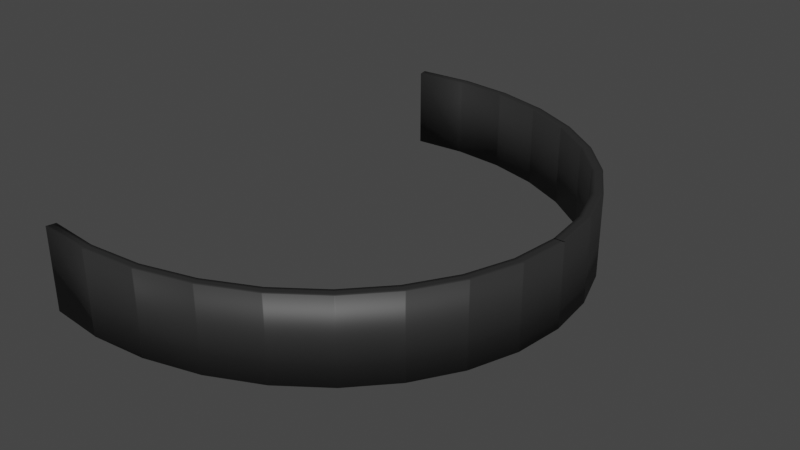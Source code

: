# Source: hangingHalfLight.blend  (saved by Blender 2.83.19; exported with 4.5.12 LTS)
import bpy
from mathutils import Matrix  # noqa: F401  (used for matrix-valued properties, if any)

bpy.ops.wm.read_factory_settings(use_empty=True)
scene = bpy.context.scene
scene.name = 'Scene'

# ---- collections
col_collection = bpy.data.collections.new('Collection'); scene.collection.children.link(col_collection)

# ---- materials (node trees are filled in below, after node groups)
mat_body = bpy.data.materials.new('body')
mat_body.use_transparent_shadow = False
mat_light = bpy.data.materials.new('light')
mat_light.use_transparent_shadow = False

# ---- material node trees
mat_body.use_nodes = True; mat_body.node_tree.nodes.clear()
_N = mat_body.node_tree.nodes; _L = mat_body.node_tree.links
n0 = _N.new('ShaderNodeBsdfPrincipled'); n0.name = 'Principled BSDF'; n0.location = (10, 300)
n0.distribution = 'GGX'
n0.subsurface_method = 'BURLEY'
n0.inputs[0].default_value = (0.02365, 0.02365, 0.02365, 1.0)
n0.inputs[3].default_value = 1.45
n0.inputs[27].default_value = (0.0, 0.0, 0.0, 1.0)
n0.inputs[28].default_value = 1.0
n1 = _N.new('ShaderNodeOutputMaterial'); n1.name = 'Material Output'; n1.location = (300, 300)
_L.new(n0.outputs[0], n1.inputs[0])
n1.is_active_output = True
mat_light.use_nodes = True; mat_light.node_tree.nodes.clear()
_N = mat_light.node_tree.nodes; _L = mat_light.node_tree.links
n0 = _N.new('ShaderNodeBsdfPrincipled'); n0.name = 'Principled BSDF'; n0.location = (10, 300)
n0.distribution = 'GGX'
n0.subsurface_method = 'BURLEY'
n0.inputs[3].default_value = 1.45
n0.inputs[27].default_value = (0.0, 0.0, 0.0, 1.0)
n0.inputs[28].default_value = 1.0
n1 = _N.new('ShaderNodeOutputMaterial'); n1.name = 'Material Output'; n1.location = (300, 300)
_L.new(n0.outputs[0], n1.inputs[0])
n1.is_active_output = True

# ---- world
world_world = bpy.data.worlds.new('World'); scene.world = world_world
world_world.use_nodes = True; world_world.node_tree.nodes.clear()
_N = world_world.node_tree.nodes; _L = world_world.node_tree.links
n0 = _N.new('ShaderNodeOutputWorld'); n0.name = 'World Output'; n0.location = (300, 300)
n1 = _N.new('ShaderNodeBackground'); n1.name = 'Background'; n1.location = (10, 300)
n1.inputs[0].default_value = (0.05088, 0.05088, 0.05088, 1.0)
_L.new(n1.outputs[0], n0.inputs[0])
n0.is_active_output = True
world_world.color = (0.05088, 0.05088, 0.05088)
world_world.use_sun_shadow = False
world_world.sun_shadow_jitter_overblur = 0.0

# ---- meshes
me_circle = bpy.data.meshes.new('Circle')
me_circle.from_pydata([(0.5273, 0.2104, -0.1252), (0.458, 0.4128, -0.1252), (0.4169, 0.3977, -0.1252), (0.3453, 0.5993, -0.1252), (0.3084, 0.5774, -0.1252), (-0.6681, 1.039, -0.1252), (-0.6681, 1.079, -0.1252), (-0.9059, 1.058, -0.1252), (-0.8972, 1.019, -0.1252), (0.1938, 0.7627, -0.1252), (0.1623, 0.7349, -0.1252), (0.009062, 0.8969, -0.1252), (-0.01563, 0.8642, -0.1252), (-0.2017, 0.9965, -0.1252), (-0.2187, 0.9602, -0.1252), (-0.4303, 1.058, -0.1252), (-0.439, 1.019, -0.1252), (0.4837, 0.2028, 0.2222), (0.5273, 0.2104, 0.2222), (0.4169, 0.3977, 0.2222), (0.458, 0.4128, 0.2222), (0.3084, 0.5774, 0.2222), (0.3453, 0.5993, 0.2222), (-0.8972, 1.019, 0.2222), (-0.9059, 1.058, 0.2222), (-0.6681, 1.079, 0.2222), (-0.6681, 1.039, 0.2222), (0.1623, 0.7349, 0.2222), (0.1938, 0.7627, 0.2222), (-0.01563, 0.8642, 0.2222), (0.009063, 0.8969, 0.2222), (-0.2187, 0.9602, 0.2222), (-0.2017, 0.9965, 0.2222), (-0.439, 1.019, 0.2222), (-0.4303, 1.058, 0.2222), (0.4837, 0.2028, -0.1252), (-0.9001, 1.032, -0.1252), (-0.903, 1.045, -0.1252), (-0.6681, 1.052, -0.1252), (-0.6681, 1.066, -0.1252), (-0.4361, 1.032, -0.1252), (-0.4332, 1.045, -0.1252), (-0.213, 0.9723, -0.1252), (-0.2073, 0.9844, -0.1252), (-0.007397, 0.8751, -0.1252), (0.0008329, 0.886, -0.1252), (0.1728, 0.7442, -0.1252), (0.1833, 0.7535, -0.1252), (0.3207, 0.5847, -0.1252), (0.333, 0.592, -0.1252), (0.4443, 0.4078, -0.1252), (0.4306, 0.4028, -0.1252), (0.5128, 0.2079, -0.1252), (0.4983, 0.2053, -0.1252), (0.4983, 0.2053, 0.2222), (0.5128, 0.2079, 0.2222), (0.4306, 0.4028, 0.2222), (0.4443, 0.4078, 0.2222), (0.3207, 0.5847, 0.2222), (0.333, 0.592, 0.2222), (-0.9001, 1.032, 0.2222), (-0.903, 1.045, 0.2222), (-0.6681, 1.066, 0.2222), (-0.6681, 1.052, 0.2222), (0.1728, 0.7442, 0.2222), (0.1833, 0.7535, 0.2222), (-0.007397, 0.8751, 0.2222), (0.000833, 0.886, 0.2222), (-0.213, 0.9723, 0.2222), (-0.2073, 0.9844, 0.2222), (-0.4361, 1.032, 0.2222), (-0.4332, 1.045, 0.2222), (-0.6699, 1.039, -0.1252), (-0.67, 1.078, -0.1252), (-0.6699, 1.039, 0.2222), (-0.67, 1.078, 0.2222), (-0.6699, 1.052, 0.2222), (-0.67, 1.065, 0.2222), (-0.6699, 1.052, -0.1252), (-0.67, 1.065, -0.1252), (-0.6664, 1.039, -0.1252), (-0.6664, 1.079, -0.1252), (-0.6664, 1.039, 0.2222), (-0.6664, 1.079, 0.2222), (-0.6664, 1.052, 0.2222), (-0.6664, 1.065, 0.2222), (-0.6664, 1.052, -0.1252), (-0.6664, 1.065, -0.1252), (-0.4407, 1.02, 0.2222), (-0.4321, 1.058, 0.2222), (-0.4378, 1.032, -0.1252), (-0.435, 1.045, -0.1252), (-0.4407, 1.02, -0.1252), (-0.4321, 1.058, -0.1252), (-0.4378, 1.032, 0.2222), (-0.435, 1.045, 0.2222), (-0.4373, 1.019, -0.1252), (-0.4286, 1.057, -0.1252), (-0.4373, 1.019, 0.2222), (-0.4286, 1.057, 0.2222), (-0.4344, 1.032, 0.2222), (-0.4315, 1.045, 0.2222), (-0.4344, 1.032, -0.1252), (-0.4315, 1.045, -0.1252), (-0.2204, 0.9607, 0.2222), (-0.2035, 0.997, 0.2222), (-0.2148, 0.9728, -0.1252), (-0.2091, 0.9849, -0.1252), (-0.2204, 0.9607, -0.1252), (-0.2035, 0.997, -0.1252), (-0.2148, 0.9728, 0.2222), (-0.2091, 0.9849, 0.2222), (-0.2172, 0.9595, -0.1252), (-0.2002, 0.9958, -0.1252), (-0.2172, 0.9595, 0.2222), (-0.2002, 0.9958, 0.2222), (-0.2116, 0.9716, 0.2222), (-0.2059, 0.9837, 0.2222), (-0.2116, 0.9716, -0.1252), (-0.2059, 0.9837, -0.1252), (-0.01706, 0.8648, 0.2222), (0.007578, 0.8976, 0.2222), (-0.008846, 0.8758, -0.1252), (-0.000634, 0.8867, -0.1252), (-0.01706, 0.8648, -0.1252), (0.007578, 0.8976, -0.1252), (-0.008845, 0.8758, 0.2222), (-0.0006339, 0.8867, 0.2222), (-0.01449, 0.8633, -0.1252), (0.01024, 0.896, -0.1252), (-0.01449, 0.8633, 0.2222), (0.01024, 0.896, 0.2222), (-0.006245, 0.8742, 0.2222), (0.001999, 0.8851, 0.2222), (-0.006245, 0.8742, -0.1252), (0.001999, 0.8851, -0.1252), (0.1609, 0.736, 0.2222), (0.1922, 0.7638, 0.2222), (0.1713, 0.7453, -0.1252), (0.1818, 0.7546, -0.1252), (0.1609, 0.736, -0.1252), (0.1922, 0.7638, -0.1252), (0.1713, 0.7453, 0.2222), (0.1818, 0.7546, 0.2222), (0.1633, 0.7339, -0.1252), (0.1948, 0.7617, -0.1252), (0.1633, 0.7339, 0.2222), (0.1948, 0.7617, 0.2222), (0.1738, 0.7431, 0.2222), (0.1843, 0.7524, 0.2222), (0.1738, 0.7431, -0.1252), (0.1843, 0.7524, -0.1252), (0.3072, 0.5787, 0.2222), (0.3441, 0.6006, 0.2222), (0.3195, 0.586, -0.1252), (0.3318, 0.5933, -0.1252), (0.3072, 0.5787, -0.1252), (0.3441, 0.6006, -0.1252), (0.3195, 0.586, 0.2222), (0.3318, 0.5933, 0.2222), (0.3092, 0.576, -0.1252), (0.3462, 0.5978, -0.1252), (0.3092, 0.576, 0.2222), (0.3462, 0.5978, 0.2222), (0.3216, 0.5833, 0.2222), (0.3339, 0.5906, 0.2222), (0.3216, 0.5833, -0.1252), (0.3339, 0.5906, -0.1252), (0.4159, 0.3994, 0.2222), (0.457, 0.4145, 0.2222), (0.4296, 0.4044, -0.1252), (0.4433, 0.4094, -0.1252), (0.4159, 0.3994, -0.1252), (0.457, 0.4145, -0.1252), (0.4296, 0.4044, 0.2222), (0.4433, 0.4094, 0.2222), (0.4585, 0.4113, -0.1252), (0.4174, 0.3963, 0.2222), (0.4585, 0.4113, 0.2222), (0.4174, 0.3963, -0.1252), (0.4311, 0.4013, 0.2222), (0.4448, 0.4063, 0.2222), (0.4448, 0.4063, -0.1252), (0.4311, 0.4013, -0.1252), (0.4832, 0.2044, 0.2222), (0.5267, 0.2122, 0.2222), (0.5267, 0.2122, -0.1252), (0.4832, 0.2044, -0.1252), (0.4977, 0.207, 0.2222), (0.5122, 0.2096, 0.2222), (0.5122, 0.2096, -0.1252), (0.4977, 0.207, -0.1252), (0.5275, 0.2087, -0.1252), (0.4839, 0.2011, 0.2222), (0.5275, 0.2087, 0.2222), (0.4839, 0.2011, -0.1252), (0.4985, 0.2036, 0.2222), (0.513, 0.2062, 0.2222), (0.513, 0.2062, -0.1252), (0.4985, 0.2036, -0.1252), (0.5061, 0.00191, 0.2222), (0.5505, 0.001983, 0.2222), (0.5061, 0.00191, -0.1252), (0.5505, 0.001983, -0.1252), (0.5209, 0.001934, 0.2222), (0.5357, 0.001959, 0.2222), (0.5357, 0.001959, -0.1252), (0.5209, 0.001934, -0.1252), (0.5061, -0.001833, -0.1252), (0.5505, -0.001903, -0.1252), (0.5061, -0.001833, 0.2222), (0.5505, -0.001903, 0.2222), (0.5209, -0.001856, -0.1252), (0.5357, -0.00188, -0.1252), (0.5209, -0.001856, 0.2222), (0.5357, -0.00188, 0.2222), (0.5273, -0.2104, -0.1252), (0.458, -0.4128, -0.1252), (0.4169, -0.3977, -0.1252), (0.3453, -0.5993, -0.1252), (0.3084, -0.5774, -0.1252), (-0.6681, -1.039, -0.1252), (-0.6681, -1.079, -0.1252), (-0.9059, -1.058, -0.1252), (-0.8972, -1.019, -0.1252), (0.1938, -0.7627, -0.1252), (0.1623, -0.7349, -0.1252), (0.009062, -0.8969, -0.1252), (-0.01563, -0.8642, -0.1252), (-0.2017, -0.9965, -0.1252), (-0.2187, -0.9602, -0.1252), (-0.4303, -1.058, -0.1252), (-0.439, -1.019, -0.1252), (0.4837, -0.2028, 0.2222), (0.5273, -0.2104, 0.2222), (0.4169, -0.3977, 0.2222), (0.458, -0.4128, 0.2222), (0.3084, -0.5774, 0.2222), (0.3453, -0.5993, 0.2222), (-0.8972, -1.019, 0.2222), (-0.9059, -1.058, 0.2222), (-0.6681, -1.079, 0.2222), (-0.6681, -1.039, 0.2222), (0.1623, -0.7349, 0.2222), (0.1938, -0.7627, 0.2222), (-0.01563, -0.8642, 0.2222), (0.009063, -0.8969, 0.2222), (-0.2187, -0.9602, 0.2222), (-0.2017, -0.9965, 0.2222), (-0.439, -1.019, 0.2222), (-0.4303, -1.058, 0.2222), (0.4837, -0.2028, -0.1252), (0.5508, 2.011e-07, -0.1252), (0.5063, 2.011e-07, -0.1252), (0.5063, 2.011e-07, 0.2222), (0.5508, 2.011e-07, 0.2222), (0.5211, 2.011e-07, 0.2222), (0.5359, 2.011e-07, 0.2222), (-0.9001, -1.032, -0.1252), (-0.903, -1.045, -0.1252), (-0.6681, -1.052, -0.1252), (-0.6681, -1.066, -0.1252), (-0.4361, -1.032, -0.1252), (-0.4332, -1.045, -0.1252), (-0.213, -0.9723, -0.1252), (-0.2073, -0.9844, -0.1252), (-0.007397, -0.8751, -0.1252), (0.0008329, -0.886, -0.1252), (0.1728, -0.7442, -0.1252), (0.1833, -0.7535, -0.1252), (0.3207, -0.5847, -0.1252), (0.333, -0.592, -0.1252), (0.4443, -0.4078, -0.1252), (0.4306, -0.4028, -0.1252), (0.5128, -0.2079, -0.1252), (0.4983, -0.2053, -0.1252), (0.5211, 2.011e-07, -0.1252), (0.5359, 2.011e-07, -0.1252), (0.4983, -0.2053, 0.2222), (0.5128, -0.2079, 0.2222), (0.4306, -0.4028, 0.2222), (0.4443, -0.4078, 0.2222), (0.3207, -0.5847, 0.2222), (0.333, -0.592, 0.2222), (-0.9001, -1.032, 0.2222), (-0.903, -1.045, 0.2222), (-0.6681, -1.066, 0.2222), (-0.6681, -1.052, 0.2222), (0.1728, -0.7442, 0.2222), (0.1833, -0.7535, 0.2222), (-0.007397, -0.8751, 0.2222), (0.000833, -0.886, 0.2222), (-0.213, -0.9723, 0.2222), (-0.2073, -0.9844, 0.2222), (-0.4361, -1.032, 0.2222), (-0.4332, -1.045, 0.2222), (-0.6699, -1.039, -0.1252), (-0.67, -1.078, -0.1252), (-0.6699, -1.039, 0.2222), (-0.67, -1.078, 0.2222), (-0.6699, -1.052, 0.2222), (-0.67, -1.065, 0.2222), (-0.6699, -1.052, -0.1252), (-0.67, -1.065, -0.1252), (-0.6664, -1.039, -0.1252), (-0.6664, -1.079, -0.1252), (-0.6664, -1.039, 0.2222), (-0.6664, -1.079, 0.2222), (-0.6664, -1.052, 0.2222), (-0.6664, -1.065, 0.2222), (-0.6664, -1.052, -0.1252), (-0.6664, -1.065, -0.1252), (-0.4407, -1.02, 0.2222), (-0.4321, -1.058, 0.2222), (-0.4378, -1.032, -0.1252), (-0.435, -1.045, -0.1252), (-0.4407, -1.02, -0.1252), (-0.4321, -1.058, -0.1252), (-0.4378, -1.032, 0.2222), (-0.435, -1.045, 0.2222), (-0.4373, -1.019, -0.1252), (-0.4286, -1.057, -0.1252), (-0.4373, -1.019, 0.2222), (-0.4286, -1.057, 0.2222), (-0.4344, -1.032, 0.2222), (-0.4315, -1.045, 0.2222), (-0.4344, -1.032, -0.1252), (-0.4315, -1.045, -0.1252), (-0.2204, -0.9607, 0.2222), (-0.2035, -0.997, 0.2222), (-0.2148, -0.9728, -0.1252), (-0.2091, -0.9849, -0.1252), (-0.2204, -0.9607, -0.1252), (-0.2035, -0.997, -0.1252), (-0.2148, -0.9728, 0.2222), (-0.2091, -0.9849, 0.2222), (-0.2172, -0.9595, -0.1252), (-0.2002, -0.9958, -0.1252), (-0.2172, -0.9595, 0.2222), (-0.2002, -0.9958, 0.2222), (-0.2116, -0.9716, 0.2222), (-0.2059, -0.9837, 0.2222), (-0.2116, -0.9716, -0.1252), (-0.2059, -0.9837, -0.1252), (-0.01706, -0.8648, 0.2222), (0.007578, -0.8976, 0.2222), (-0.008846, -0.8758, -0.1252), (-0.000634, -0.8867, -0.1252), (-0.01706, -0.8648, -0.1252), (0.007578, -0.8976, -0.1252), (-0.008845, -0.8758, 0.2222), (-0.0006339, -0.8867, 0.2222), (-0.01449, -0.8633, -0.1252), (0.01024, -0.896, -0.1252), (-0.01449, -0.8633, 0.2222), (0.01024, -0.896, 0.2222), (-0.006245, -0.8742, 0.2222), (0.001999, -0.8851, 0.2222), (-0.006245, -0.8742, -0.1252), (0.001999, -0.8851, -0.1252), (0.1609, -0.736, 0.2222), (0.1922, -0.7638, 0.2222), (0.1713, -0.7453, -0.1252), (0.1818, -0.7546, -0.1252), (0.1609, -0.736, -0.1252), (0.1922, -0.7638, -0.1252), (0.1713, -0.7453, 0.2222), (0.1818, -0.7546, 0.2222), (0.1633, -0.7339, -0.1252), (0.1948, -0.7617, -0.1252), (0.1633, -0.7339, 0.2222), (0.1948, -0.7617, 0.2222), (0.1738, -0.7431, 0.2222), (0.1843, -0.7524, 0.2222), (0.1738, -0.7431, -0.1252), (0.1843, -0.7524, -0.1252), (0.3072, -0.5787, 0.2222), (0.3441, -0.6006, 0.2222), (0.3195, -0.586, -0.1252), (0.3318, -0.5933, -0.1252), (0.3072, -0.5787, -0.1252), (0.3441, -0.6006, -0.1252), (0.3195, -0.586, 0.2222), (0.3318, -0.5933, 0.2222), (0.3092, -0.576, -0.1252), (0.3462, -0.5978, -0.1252), (0.3092, -0.576, 0.2222), (0.3462, -0.5978, 0.2222), (0.3216, -0.5833, 0.2222), (0.3339, -0.5906, 0.2222), (0.3216, -0.5833, -0.1252), (0.3339, -0.5906, -0.1252), (0.4159, -0.3994, 0.2222), (0.457, -0.4145, 0.2222), (0.4296, -0.4044, -0.1252), (0.4433, -0.4094, -0.1252), (0.4159, -0.3994, -0.1252), (0.457, -0.4145, -0.1252), (0.4296, -0.4044, 0.2222), (0.4433, -0.4094, 0.2222), (0.4585, -0.4113, -0.1252), (0.4174, -0.3963, 0.2222), (0.4585, -0.4113, 0.2222), (0.4174, -0.3963, -0.1252), (0.4311, -0.4013, 0.2222), (0.4448, -0.4063, 0.2222), (0.4448, -0.4063, -0.1252), (0.4311, -0.4013, -0.1252), (0.4832, -0.2044, 0.2222), (0.5267, -0.2122, 0.2222), (0.5267, -0.2122, -0.1252), (0.4832, -0.2044, -0.1252), (0.4977, -0.207, 0.2222), (0.5122, -0.2096, 0.2222), (0.5122, -0.2096, -0.1252), (0.4977, -0.207, -0.1252), (0.5275, -0.2087, -0.1252), (0.4839, -0.2011, 0.2222), (0.5275, -0.2087, 0.2222), (0.4839, -0.2011, -0.1252), (0.4985, -0.2036, 0.2222), (0.513, -0.2062, 0.2222), (0.513, -0.2062, -0.1252), (0.4985, -0.2036, -0.1252), (0.5061, -0.00191, 0.2222), (0.5505, -0.001982, 0.2222), (0.5061, -0.00191, -0.1252), (0.5505, -0.001982, -0.1252), (0.5209, -0.001934, 0.2222), (0.5357, -0.001958, 0.2222), (0.5357, -0.001958, -0.1252), (0.5209, -0.001934, -0.1252), (0.5061, 0.001834, -0.1252), (0.5505, 0.001903, -0.1252), (0.5061, 0.001834, 0.2222), (0.5505, 0.001903, 0.2222), (0.5209, 0.001857, -0.1252), (0.5357, 0.00188, -0.1252), (0.5209, 0.001857, 0.2222), (0.5357, 0.00188, 0.2222)], [], [(215, 211, 255, 257), (79, 73, 6, 39), (91, 93, 15, 41), (107, 109, 13, 43), (123, 125, 11, 45), (139, 141, 9, 47), (155, 157, 3, 49), (171, 173, 1, 50), (191, 53, 35, 187), (199, 195, 35, 53), (85, 83, 25, 62), (101, 99, 34, 71), (117, 115, 32, 69), (208, 210, 254, 253), (133, 131, 30, 67), (193, 17, 35, 195), (149, 147, 28, 65), (184, 187, 35, 17), (77, 75, 24, 61), (160, 162, 21, 4), (165, 163, 22, 59), (144, 146, 27, 10), (181, 178, 20, 57), (128, 130, 29, 12), (197, 194, 18, 55), (112, 114, 31, 14), (96, 98, 33, 16), (80, 82, 26, 5), (72, 74, 23, 8), (73, 7, 24, 75), (81, 6, 25, 83), (97, 15, 34, 99), (113, 13, 32, 115), (129, 11, 30, 131), (145, 9, 28, 147), (161, 3, 22, 163), (176, 1, 20, 178), (192, 0, 18, 194), (209, 252, 255, 211), (36, 8, 23, 60), (7, 37, 61, 24), (37, 36, 60, 61), (193, 196, 54, 17), (196, 197, 55, 54), (177, 180, 56, 19), (180, 181, 57, 56), (162, 164, 58, 21), (164, 165, 59, 58), (74, 76, 60, 23), (76, 77, 61, 60), (146, 148, 64, 27), (148, 149, 65, 64), (130, 132, 66, 29), (132, 133, 67, 66), (114, 116, 68, 31), (116, 117, 69, 68), (98, 100, 70, 33), (100, 101, 71, 70), (82, 84, 63, 26), (84, 85, 62, 63), (192, 198, 52, 0), (198, 199, 53, 52), (186, 0, 52, 190), (190, 52, 53, 191), (172, 170, 51, 2), (170, 171, 50, 51), (156, 154, 48, 4), (154, 155, 49, 48), (140, 138, 46, 10), (138, 139, 47, 46), (124, 122, 44, 12), (122, 123, 45, 44), (108, 106, 42, 14), (106, 107, 43, 42), (92, 90, 40, 16), (90, 91, 41, 40), (72, 78, 38, 5), (78, 79, 39, 38), (210, 214, 256, 254), (214, 215, 257, 256), (36, 37, 79, 78), (8, 36, 78, 72), (63, 62, 77, 76), (26, 63, 76, 74), (6, 73, 75, 25), (5, 26, 74, 72), (62, 25, 75, 77), (37, 7, 73, 79), (38, 39, 87, 86), (5, 38, 86, 80), (94, 95, 85, 84), (88, 94, 84, 82), (93, 81, 83, 89), (92, 88, 82, 80), (95, 89, 83, 85), (39, 6, 81, 87), (71, 34, 89, 95), (16, 33, 88, 92), (15, 93, 89, 34), (33, 70, 94, 88), (70, 71, 95, 94), (86, 87, 91, 90), (80, 86, 90, 92), (87, 81, 93, 91), (40, 41, 103, 102), (16, 40, 102, 96), (110, 111, 101, 100), (104, 110, 100, 98), (109, 97, 99, 105), (108, 104, 98, 96), (111, 105, 99, 101), (41, 15, 97, 103), (69, 32, 105, 111), (14, 31, 104, 108), (13, 109, 105, 32), (31, 68, 110, 104), (68, 69, 111, 110), (102, 103, 107, 106), (96, 102, 106, 108), (103, 97, 109, 107), (42, 43, 119, 118), (14, 42, 118, 112), (126, 127, 117, 116), (120, 126, 116, 114), (125, 113, 115, 121), (124, 120, 114, 112), (127, 121, 115, 117), (43, 13, 113, 119), (67, 30, 121, 127), (12, 29, 120, 124), (11, 125, 121, 30), (29, 66, 126, 120), (66, 67, 127, 126), (118, 119, 123, 122), (112, 118, 122, 124), (119, 113, 125, 123), (44, 45, 135, 134), (12, 44, 134, 128), (142, 143, 133, 132), (136, 142, 132, 130), (141, 129, 131, 137), (140, 136, 130, 128), (143, 137, 131, 133), (45, 11, 129, 135), (65, 28, 137, 143), (10, 27, 136, 140), (9, 141, 137, 28), (27, 64, 142, 136), (64, 65, 143, 142), (134, 135, 139, 138), (128, 134, 138, 140), (135, 129, 141, 139), (46, 47, 151, 150), (10, 46, 150, 144), (158, 159, 149, 148), (152, 158, 148, 146), (157, 145, 147, 153), (156, 152, 146, 144), (159, 153, 147, 149), (47, 9, 145, 151), (59, 22, 153, 159), (4, 21, 152, 156), (3, 157, 153, 22), (21, 58, 158, 152), (58, 59, 159, 158), (150, 151, 155, 154), (144, 150, 154, 156), (151, 145, 157, 155), (48, 49, 167, 166), (4, 48, 166, 160), (174, 175, 165, 164), (168, 174, 164, 162), (173, 161, 163, 169), (175, 169, 163, 165), (172, 168, 162, 160), (49, 3, 161, 167), (2, 19, 168, 172), (57, 20, 169, 175), (1, 173, 169, 20), (19, 56, 174, 168), (56, 57, 175, 174), (166, 167, 171, 170), (160, 166, 170, 172), (167, 161, 173, 171), (50, 182, 183, 51), (1, 176, 182, 50), (188, 189, 181, 180), (184, 188, 180, 177), (186, 176, 178, 185), (189, 185, 178, 181), (19, 2, 179, 177), (51, 183, 179, 2), (55, 18, 185, 189), (0, 186, 185, 18), (17, 54, 188, 184), (54, 55, 189, 188), (182, 190, 191, 183), (176, 186, 190, 182), (177, 179, 187, 184), (183, 191, 187, 179), (206, 207, 199, 198), (203, 206, 198, 192), (204, 205, 197, 196), (200, 204, 196, 193), (203, 192, 194, 201), (205, 201, 194, 197), (200, 193, 195, 202), (207, 202, 195, 199), (276, 253, 202, 207), (254, 200, 202, 253), (257, 255, 201, 205), (252, 203, 201, 255), (254, 256, 204, 200), (256, 257, 205, 204), (252, 277, 206, 203), (277, 276, 207, 206), (276, 277, 213, 212), (253, 276, 212, 208), (277, 252, 209, 213), (439, 257, 255, 435), (303, 261, 222, 297), (315, 263, 231, 317), (331, 265, 229, 333), (347, 267, 227, 349), (363, 269, 225, 365), (379, 271, 219, 381), (395, 272, 217, 397), (415, 411, 251, 275), (423, 275, 251, 419), (309, 286, 241, 307), (325, 295, 250, 323), (341, 293, 248, 339), (432, 253, 254, 434), (357, 291, 246, 355), (417, 419, 251, 233), (373, 289, 244, 371), (408, 233, 251, 411), (301, 285, 240, 299), (384, 220, 237, 386), (389, 283, 238, 387), (368, 226, 243, 370), (405, 281, 236, 402), (352, 228, 245, 354), (421, 279, 234, 418), (336, 230, 247, 338), (320, 232, 249, 322), (304, 221, 242, 306), (296, 224, 239, 298), (297, 299, 240, 223), (305, 307, 241, 222), (321, 323, 250, 231), (337, 339, 248, 229), (353, 355, 246, 227), (369, 371, 244, 225), (385, 387, 238, 219), (400, 402, 236, 217), (416, 418, 234, 216), (433, 435, 255, 252), (258, 284, 239, 224), (223, 240, 285, 259), (259, 285, 284, 258), (417, 233, 278, 420), (420, 278, 279, 421), (401, 235, 280, 404), (404, 280, 281, 405), (386, 237, 282, 388), (388, 282, 283, 389), (298, 239, 284, 300), (300, 284, 285, 301), (370, 243, 288, 372), (372, 288, 289, 373), (354, 245, 290, 356), (356, 290, 291, 357), (338, 247, 292, 340), (340, 292, 293, 341), (322, 249, 294, 324), (324, 294, 295, 325), (306, 242, 287, 308), (308, 287, 286, 309), (416, 216, 274, 422), (422, 274, 275, 423), (410, 414, 274, 216), (414, 415, 275, 274), (396, 218, 273, 394), (394, 273, 272, 395), (380, 220, 270, 378), (378, 270, 271, 379), (364, 226, 268, 362), (362, 268, 269, 363), (348, 228, 266, 346), (346, 266, 267, 347), (332, 230, 264, 330), (330, 264, 265, 331), (316, 232, 262, 314), (314, 262, 263, 315), (296, 221, 260, 302), (302, 260, 261, 303), (434, 254, 256, 438), (438, 256, 257, 439), (258, 302, 303, 259), (224, 296, 302, 258), (287, 300, 301, 286), (242, 298, 300, 287), (222, 241, 299, 297), (221, 296, 298, 242), (286, 301, 299, 241), (259, 303, 297, 223), (260, 310, 311, 261), (221, 304, 310, 260), (318, 308, 309, 319), (312, 306, 308, 318), (317, 313, 307, 305), (316, 304, 306, 312), (319, 309, 307, 313), (261, 311, 305, 222), (295, 319, 313, 250), (232, 316, 312, 249), (231, 250, 313, 317), (249, 312, 318, 294), (294, 318, 319, 295), (310, 314, 315, 311), (304, 316, 314, 310), (311, 315, 317, 305), (262, 326, 327, 263), (232, 320, 326, 262), (334, 324, 325, 335), (328, 322, 324, 334), (333, 329, 323, 321), (332, 320, 322, 328), (335, 325, 323, 329), (263, 327, 321, 231), (293, 335, 329, 248), (230, 332, 328, 247), (229, 248, 329, 333), (247, 328, 334, 292), (292, 334, 335, 293), (326, 330, 331, 327), (320, 332, 330, 326), (327, 331, 333, 321), (264, 342, 343, 265), (230, 336, 342, 264), (350, 340, 341, 351), (344, 338, 340, 350), (349, 345, 339, 337), (348, 336, 338, 344), (351, 341, 339, 345), (265, 343, 337, 229), (291, 351, 345, 246), (228, 348, 344, 245), (227, 246, 345, 349), (245, 344, 350, 290), (290, 350, 351, 291), (342, 346, 347, 343), (336, 348, 346, 342), (343, 347, 349, 337), (266, 358, 359, 267), (228, 352, 358, 266), (366, 356, 357, 367), (360, 354, 356, 366), (365, 361, 355, 353), (364, 352, 354, 360), (367, 357, 355, 361), (267, 359, 353, 227), (289, 367, 361, 244), (226, 364, 360, 243), (225, 244, 361, 365), (243, 360, 366, 288), (288, 366, 367, 289), (358, 362, 363, 359), (352, 364, 362, 358), (359, 363, 365, 353), (268, 374, 375, 269), (226, 368, 374, 268), (382, 372, 373, 383), (376, 370, 372, 382), (381, 377, 371, 369), (380, 368, 370, 376), (383, 373, 371, 377), (269, 375, 369, 225), (283, 383, 377, 238), (220, 380, 376, 237), (219, 238, 377, 381), (237, 376, 382, 282), (282, 382, 383, 283), (374, 378, 379, 375), (368, 380, 378, 374), (375, 379, 381, 369), (270, 390, 391, 271), (220, 384, 390, 270), (398, 388, 389, 399), (392, 386, 388, 398), (397, 393, 387, 385), (399, 389, 387, 393), (396, 384, 386, 392), (271, 391, 385, 219), (218, 396, 392, 235), (281, 399, 393, 236), (217, 236, 393, 397), (235, 392, 398, 280), (280, 398, 399, 281), (390, 394, 395, 391), (384, 396, 394, 390), (391, 395, 397, 385), (272, 273, 407, 406), (217, 272, 406, 400), (412, 404, 405, 413), (408, 401, 404, 412), (410, 409, 402, 400), (413, 405, 402, 409), (235, 401, 403, 218), (273, 218, 403, 407), (279, 413, 409, 234), (216, 234, 409, 410), (233, 408, 412, 278), (278, 412, 413, 279), (406, 407, 415, 414), (400, 406, 414, 410), (401, 408, 411, 403), (407, 403, 411, 415), (430, 422, 423, 431), (427, 416, 422, 430), (428, 420, 421, 429), (424, 417, 420, 428), (427, 425, 418, 416), (429, 421, 418, 425), (424, 426, 419, 417), (431, 423, 419, 426), (276, 431, 426, 253), (254, 253, 426, 424), (257, 429, 425, 255), (252, 255, 425, 427), (254, 424, 428, 256), (256, 428, 429, 257), (252, 427, 430, 277), (277, 430, 431, 276), (276, 436, 437, 277), (253, 432, 436, 276), (277, 437, 433, 252)])
me_circle.polygons.foreach_set('use_smooth', [True] * 438)
me_circle.polygons.foreach_set('material_index', [0, 0, 0, 0, 0, 0, 0, 0, 0, 0, 0, 0, 0, 0, 0, 0, 0, 0, 0, 0, 0, 0, 0, 0, 0, 0, 0, 0, 0, 0, 0, 0, 0, 0, 0, 0, 0, 0, 0, 0, 0, 0, 0, 0, 0, 0, 0, 0, 0, 0, 0, 0, 0, 0, 0, 0, 0, 0, 0, 0, 0, 0, 0, 0, 0, 0, 0, 0, 0, 0, 0, 0, 0, 0, 0, 0, 0, 0, 0, 0, 1, 0, 0, 0, 0, 0, 0, 0, 0, 0, 0, 0, 0, 0, 0, 0, 0, 0, 0, 0, 0, 1, 0, 0, 0, 0, 0, 0, 0, 0, 0, 0, 0, 0, 0, 0, 0, 1, 0, 0, 0, 0, 0, 0, 0, 0, 0, 0, 0, 0, 0, 0, 0, 1, 0, 0, 0, 0, 0, 0, 0, 0, 0, 0, 0, 0, 0, 0, 0, 1, 0, 0, 0, 0, 0, 0, 0, 0, 0, 0, 0, 0, 0, 0, 0, 1, 0, 0, 0, 0, 0, 0, 0, 0, 0, 0, 0, 0, 0, 0, 0, 1, 0, 0, 0, 0, 0, 0, 0, 0, 0, 0, 0, 0, 0, 0, 1, 0, 0, 0, 1, 0, 0, 0, 0, 0, 0, 0, 0, 0, 0, 0, 0, 0, 0, 0, 0, 0, 0, 0, 0, 0, 0, 0, 0, 0, 0, 0, 0, 0, 0, 0, 0, 0, 0, 0, 0, 0, 0, 0, 0, 0, 0, 0, 0, 0, 0, 0, 0, 0, 0, 0, 0, 0, 0, 0, 0, 0, 0, 0, 0, 0, 0, 0, 0, 0, 0, 0, 0, 0, 0, 0, 0, 0, 0, 0, 0, 0, 0, 0, 0, 0, 0, 0, 0, 0, 0, 0, 0, 0, 0, 0, 0, 0, 0, 0, 0, 0, 0, 1, 0, 0, 0, 0, 0, 0, 0, 0, 0, 0, 0, 0, 0, 0, 0, 0, 0, 0, 0, 0, 1, 0, 0, 0, 0, 0, 0, 0, 0, 0, 0, 0, 0, 0, 0, 0, 1, 0, 0, 0, 0, 0, 0, 0, 0, 0, 0, 0, 0, 0, 0, 0, 1, 0, 0, 0, 0, 0, 0, 0, 0, 0, 0, 0, 0, 0, 0, 0, 1, 0, 0, 0, 0, 0, 0, 0, 0, 0, 0, 0, 0, 0, 0, 0, 1, 0, 0, 0, 0, 0, 0, 0, 0, 0, 0, 0, 0, 0, 0, 0, 1, 0, 0, 0, 0, 0, 0, 0, 0, 0, 0, 0, 0, 0, 0, 1, 0, 0, 0, 1, 0, 0, 0, 0, 0, 0, 0, 0, 0, 0, 0, 0, 0, 0, 0, 0, 0, 0])
_uv = me_circle.uv_layers.new(name='UVMap')
_uv.uv.foreach_set('vector', [0.0, 0.0, 0.0, 0.0, 0.0, 0.0, 0.0, 0.0, 0.0, 0.0, 0.0, 0.0, 0.0, 0.0, 0.0, 0.0, 0.0, 0.0, 0.0, 0.0, 0.0, 0.0, 0.0, 0.0, 0.0, 0.0, 0.0, 0.0, 0.0, 0.0, 0.0, 0.0, 0.0, 0.0, 0.0, 0.0, 0.0, 0.0, 0.0, 0.0, 0.0, 0.0, 0.0, 0.0, 0.0, 0.0, 0.0, 0.0, 0.0, 0.0, 0.0, 0.0, 0.0, 0.0, 0.0, 0.0, 0.0, 0.0, 0.0, 0.0, 0.0, 0.0, 0.0, 0.0, 0.0, 0.0, 0.0, 0.0, 0.0, 0.0, 0.0, 0.0, 0.0, 0.0, 0.0, 0.0, 0.0, 0.0, 0.0, 0.0, 0.0, 0.0, 0.0, 0.0, 0.0, 0.0, 0.0, 0.0, 0.0, 0.0, 0.0, 0.0, 0.0, 0.0, 0.0, 0.0, 0.0, 0.0, 0.0, 0.0, 0.0, 0.0, 0.0, 0.0, 0.0, 0.0, 0.0, 0.0, 0.0, 0.0, 0.0, 0.0, 0.0, 0.0, 0.0, 0.0, 0.0, 0.0, 0.0, 0.0, 0.0, 0.0, 0.0, 0.0, 0.0, 0.0, 0.0, 0.0, 0.0, 0.0, 0.0, 0.0, 0.0, 0.0, 0.0, 0.0, 0.0, 0.0, 0.0, 0.0, 0.0, 0.0, 0.0, 0.0, 0.0, 0.0, 0.0, 0.0, 0.0, 0.0, 0.0, 0.0, 0.0, 0.0, 0.0, 0.0, 0.0, 0.0, 0.0, 0.0, 0.0, 0.0, 0.0, 0.0, 0.0, 0.0, 0.0, 0.0, 0.0, 0.0, 0.0, 0.0, 0.0, 0.0, 0.0, 0.0, 0.0, 0.0, 0.0, 0.0, 0.0, 0.0, 0.0, 0.0, 0.0, 0.0, 0.0, 0.0, 0.0, 0.0, 0.0, 0.0, 0.0, 0.0, 0.0, 0.0, 0.0, 0.0, 0.0, 0.0, 0.0, 0.0, 0.0, 0.0, 0.0, 0.0, 0.0, 0.0, 0.0, 0.0, 0.0, 0.0, 0.0, 0.0, 0.0, 0.0, 0.0, 0.0, 0.0, 0.0, 0.0, 0.0, 0.0, 0.0, 0.0, 0.0, 0.0, 0.0, 0.0, 0.0, 0.0, 0.0, 0.0, 0.0, 0.0, 0.0, 0.0, 0.0, 0.0, 0.0, 0.0, 0.0, 0.0, 0.0, 0.0, 0.0, 0.0, 0.0, 0.0, 0.0, 0.0, 0.0, 0.0, 0.0, 0.0, 0.0, 0.0, 0.0, 0.0, 0.0, 0.0, 0.0, 0.0, 0.0, 0.0, 0.0, 0.0, 0.0, 0.0, 0.0, 0.0, 0.0, 0.0, 0.0, 0.0, 0.0, 0.0, 0.0, 0.0, 0.0, 0.0, 0.0, 0.0, 0.0, 0.0, 0.0, 0.0, 0.0, 0.0, 0.0, 0.0, 0.0, 0.0, 0.0, 0.0, 0.0, 0.0, 0.0, 0.0, 0.0, 0.0, 0.0, 0.0, 0.0, 0.0, 0.0, 0.0, 0.0, 0.0, 0.0, 0.0, 0.0, 0.0, 0.0, 0.0, 0.0, 0.0, 0.0, 0.0, 0.0, 0.0, 0.0, 0.0, 0.0, 0.0, 0.0, 0.0, 0.0, 0.0, 0.0, 0.0, 0.0, 0.0, 0.0, 0.0, 0.0, 0.0, 0.0, 0.0, 0.0, 0.0, 0.0, 0.0, 0.0, 0.0, 0.0, 0.0, 0.0, 0.0, 0.0, 0.0, 0.0, 0.0, 0.0, 0.0, 0.0, 0.0, 0.0, 0.0, 0.0, 0.0, 0.0, 0.0, 0.0, 0.0, 0.0, 0.0, 0.0, 0.0, 0.0, 0.0, 0.0, 0.0, 0.0, 0.0, 0.0, 0.0, 0.0, 0.0, 0.0, 0.0, 0.0, 0.0, 0.0, 0.0, 0.0, 0.0, 0.0, 0.0, 0.0, 0.0, 0.0, 0.0, 0.0, 0.0, 0.0, 0.0, 0.0, 0.0, 0.0, 0.0, 0.0, 0.0, 0.0, 0.0, 0.0, 0.0, 0.0, 0.0, 0.0, 0.0, 0.0, 0.0, 0.0, 0.0, 0.0, 0.0, 0.0, 0.0, 0.0, 0.0, 0.0, 0.0, 0.0, 0.0, 0.0, 0.0, 0.0, 0.0, 0.0, 0.0, 0.0, 0.0, 0.0, 0.0, 0.0, 0.0, 0.0, 0.0, 0.0, 0.0, 0.0, 0.0, 0.0, 0.0, 0.0, 0.0, 0.0, 0.0, 0.0, 0.0, 0.0, 0.0, 0.0, 0.0, 0.0, 0.0, 0.0, 0.0, 0.0, 0.0, 0.0, 0.0, 0.0, 0.0, 0.0, 0.0, 0.0, 0.0, 0.0, 0.0, 0.0, 0.0, 0.0, 0.0, 0.0, 0.0, 0.0, 0.0, 0.0, 0.0, 0.0, 0.0, 0.0, 0.0, 0.0, 0.0, 0.0, 0.0, 0.0, 0.0, 0.0, 0.0, 0.0, 0.0, 0.0, 0.0, 0.0, 0.0, 0.0, 0.0, 0.0, 0.0, 0.0, 0.0, 0.0, 0.0, 0.0, 0.0, 0.0, 0.0, 0.0, 0.0, 0.0, 0.0, 0.0, 0.0, 0.0, 0.0, 0.0, 0.0, 0.0, 0.0, 0.0, 0.0, 0.0, 0.0, 0.0, 0.0, 0.0, 0.0, 0.0, 0.0, 0.0, 0.0, 0.0, 0.0, 0.0, 0.0, 0.0, 0.0, 0.0, 0.0, 0.0, 0.0, 0.0, 0.0, 0.0, 0.0, 0.0, 0.0, 0.0, 0.0, 0.0, 0.0, 0.0, 0.0, 0.0, 0.0, 0.0, 0.0, 0.0, 0.0, 0.0, 0.0, 0.0, 0.0, 0.0, 0.0, 0.0, 0.0, 0.0, 0.0, 0.0, 0.0, 0.0, 0.0, 0.0, 0.0, 0.0, 0.0, 0.0, 0.0, 0.0, 0.0, 0.0, 0.0, 0.0, 0.0, 0.0, 0.0, 0.0, 0.0, 0.0, 0.0, 0.0, 0.0, 0.0, 0.0, 0.0, 0.0, 0.0, 0.0, 0.0, 0.0, 0.0, 0.0, 0.0, 0.0, 0.0, 0.0, 0.0, 0.0, 0.0, 0.0, 0.0, 0.0, 0.0, 0.0, 0.0, 0.0, 0.0, 0.0, 0.0, 0.0, 0.0, 0.0, 0.0, 0.0, 0.0, 0.0, 0.0, 0.0, 0.0, 0.0, 0.0, 0.0, 0.0, 0.0, 0.0, 0.0, 0.0, 0.0, 0.0, 0.0, 0.0, 0.0, 0.0, 0.0, 0.0, 0.0, 0.0, 0.0, 0.0, 0.0, 0.0, 0.0, 0.0, 0.0, 0.0, 0.0, 0.0, 0.0, 0.0, 0.0, 0.0, 0.0, 0.0, 0.0, 0.0, 0.0, 0.0, 0.0, 0.0, 0.0, 0.0, 0.0, 0.0, 0.0, 0.0, 0.0, 0.0, 0.0, 0.0, 0.0, 0.0, 0.0, 0.0, 0.0, 0.0, 0.0, 0.0, 0.0, 0.0, 0.0, 0.0, 0.0, 0.0, 0.0, 0.0, 0.0, 0.0, 0.0, 0.0, 0.0, 0.0, 0.0, 0.0, 0.0, 0.0, 0.0, 0.0, 0.0, 0.0, 0.0, 0.0, 0.0, 0.0, 0.0, 0.0, 0.0, 0.0, 0.0, 0.0, 0.0, 0.0, 0.0, 0.0, 0.0, 0.0, 0.0, 0.0, 0.0, 0.0, 0.0, 0.0, 0.0, 0.0, 0.0, 0.0, 0.0, 0.0, 0.0, 0.0, 0.0, 0.0, 0.0, 0.0, 0.0, 0.0, 0.0, 0.0, 0.0, 0.0, 0.0, 0.0, 0.0, 0.0, 0.0, 0.0, 0.0, 0.0, 0.0, 0.0, 0.0, 0.0, 0.0, 0.0, 0.0, 0.0, 0.0, 0.0, 0.0, 0.0, 0.0, 0.0, 0.0, 0.0, 0.0, 0.0, 0.0, 0.0, 0.0, 0.0, 0.0, 0.0, 0.0, 0.0, 0.0, 0.0, 0.0, 0.0, 0.0, 0.0, 0.0, 0.0, 0.0, 0.0, 0.0, 0.0, 0.0, 0.0, 0.0, 0.0, 0.0, 0.0, 0.0, 0.0, 0.0, 0.0, 0.0, 0.0, 0.0, 0.0, 0.0, 0.0, 0.0, 0.0, 0.0, 0.0, 0.0, 0.0, 0.0, 0.0, 0.0, 0.0, 0.0, 0.0, 0.0, 0.0, 0.0, 0.0, 0.0, 0.0, 0.0, 0.0, 0.0, 0.0, 0.0, 0.0, 0.0, 0.0, 0.0, 0.0, 0.0, 0.0, 0.0, 0.0, 0.0, 0.0, 0.0, 0.0, 0.0, 0.0, 0.0, 0.0, 0.0, 0.0, 0.0, 0.0, 0.0, 0.0, 0.0, 0.0, 0.0, 0.0, 0.0, 0.0, 0.0, 0.0, 0.0, 0.0, 0.0, 0.0, 0.0, 0.0, 0.0, 0.0, 0.0, 0.0, 0.0, 0.0, 0.0, 0.0, 0.0, 0.0, 0.0, 0.0, 0.0, 0.0, 0.0, 0.0, 0.0, 0.0, 0.0, 0.0, 0.0, 0.0, 0.0, 0.0, 0.0, 0.0, 0.0, 0.0, 0.0, 0.0, 0.0, 0.0, 0.0, 0.0, 0.0, 0.0, 0.0, 0.0, 0.0, 0.0, 0.0, 0.0, 0.0, 0.0, 0.0, 0.0, 0.0, 0.0, 0.0, 0.0, 0.0, 0.0, 0.0, 0.0, 0.0, 0.0, 0.0, 0.0, 0.0, 0.0, 0.0, 0.0, 0.0, 0.0, 0.0, 0.0, 0.0, 0.0, 0.0, 0.0, 0.0, 0.0, 0.0, 0.0, 0.0, 0.0, 0.0, 0.0, 0.0, 0.0, 0.0, 0.0, 0.0, 0.0, 0.0, 0.0, 0.0, 0.0, 0.0, 0.0, 0.0, 0.0, 0.0, 0.0, 0.0, 0.0, 0.0, 0.0, 0.0, 0.0, 0.0, 0.0, 0.0, 0.0, 0.0, 0.0, 0.0, 0.0, 0.0, 0.0, 0.0, 0.0, 0.0, 0.0, 0.0, 0.0, 0.0, 0.0, 0.0, 0.0, 0.0, 0.0, 0.0, 0.0, 0.0, 0.0, 0.0, 0.0, 0.0, 0.0, 0.0, 0.0, 0.0, 0.0, 0.0, 0.0, 0.0, 0.0, 0.0, 0.0, 0.0, 0.0, 0.0, 0.0, 0.0, 0.0, 0.0, 0.0, 0.0, 0.0, 0.0, 0.0, 0.0, 0.0, 0.0, 0.0, 0.0, 0.0, 0.0, 0.0, 0.0, 0.0, 0.0, 0.0, 0.0, 0.0, 0.0, 0.0, 0.0, 0.0, 0.0, 0.0, 0.0, 0.0, 0.0, 0.0, 0.0, 0.0, 0.0, 0.0, 0.0, 0.0, 0.0, 0.0, 0.0, 0.0, 0.0, 0.0, 0.0, 0.0, 0.0, 0.0, 0.0, 0.0, 0.0, 0.0, 0.0, 0.0, 0.0, 0.0, 0.0, 0.0, 0.0, 0.0, 0.0, 0.0, 0.0, 0.0, 0.0, 0.0, 0.0, 0.0, 0.0, 0.0, 0.0, 0.0, 0.0, 0.0, 0.0, 0.0, 0.0, 0.0, 0.0, 0.0, 0.0, 0.0, 0.0, 0.0, 0.0, 0.0, 0.0, 0.0, 0.0, 0.0, 0.0, 0.0, 0.0, 0.0, 0.0, 0.0, 0.0, 0.0, 0.0, 0.0, 0.0, 0.0, 0.0, 0.0, 0.0, 0.0, 0.0, 0.0, 0.0, 0.0, 0.0, 0.0, 0.0, 0.0, 0.0, 0.0, 0.0, 0.0, 0.0, 0.0, 0.0, 0.0, 0.0, 0.0, 0.0, 0.0, 0.0, 0.0, 0.0, 0.0, 0.0, 0.0, 0.0, 0.0, 0.0, 0.0, 0.0, 0.0, 0.0, 0.0, 0.0, 0.0, 0.0, 0.0, 0.0, 0.0, 0.0, 0.0, 0.0, 0.0, 0.0, 0.0, 0.0, 0.0, 0.0, 0.0, 0.0, 0.0, 0.0, 0.0, 0.0, 0.0, 0.0, 0.0, 0.0, 0.0, 0.0, 0.0, 0.0, 0.0, 0.0, 0.0, 0.0, 0.0, 0.0, 0.0, 0.0, 0.0, 0.0, 0.0, 0.0, 0.0, 0.0, 0.0, 0.0, 0.0, 0.0, 0.0, 0.0, 0.0, 0.0, 0.0, 0.0, 0.0, 0.0, 0.0, 0.0, 0.0, 0.0, 0.0, 0.0, 0.0, 0.0, 0.0, 0.0, 0.0, 0.0, 0.0, 0.0, 0.0, 0.0, 0.0, 0.0, 0.0, 0.0, 0.0, 0.0, 0.0, 0.0, 0.0, 0.0, 0.0, 0.0, 0.0, 0.0, 0.0, 0.0, 0.0, 0.0, 0.0, 0.0, 0.0, 0.0, 0.0, 0.0, 0.0, 0.0, 0.0, 0.0, 0.0, 0.0, 0.0, 0.0, 0.0, 0.0, 0.0, 0.0, 0.0, 0.0, 0.0, 0.0, 0.0, 0.0, 0.0, 0.0, 0.0, 0.0, 0.0, 0.0, 0.0, 0.0, 0.0, 0.0, 0.0, 0.0, 0.0, 0.0, 0.0, 0.0, 0.0, 0.0, 0.0, 0.0, 0.0, 0.0, 0.0, 0.0, 0.0, 0.0, 0.0, 0.0, 0.0, 0.0, 0.0, 0.0, 0.0, 0.0, 0.0, 0.0, 0.0, 0.0, 0.0, 0.0, 0.0, 0.0, 0.0, 0.0, 0.0, 0.0, 0.0, 0.0, 0.0, 0.0, 0.0, 0.0, 0.0, 0.0, 0.0, 0.0, 0.0, 0.0, 0.0, 0.0, 0.0, 0.0, 0.0, 0.0, 0.0, 0.0, 0.0, 0.0, 0.0, 0.0, 0.0, 0.0, 0.0, 0.0, 0.0, 0.0, 0.0, 0.0, 0.0, 0.0, 0.0, 0.0, 0.0, 0.0, 0.0, 0.0, 0.0, 0.0, 0.0, 0.0, 0.0, 0.0, 0.0, 0.0, 0.0, 0.0, 0.0, 0.0, 0.0, 0.0, 0.0, 0.0, 0.0, 0.0, 0.0, 0.0, 0.0, 0.0, 0.0, 0.0, 0.0, 0.0, 0.0, 0.0, 0.0, 0.0, 0.0, 0.0, 0.0, 0.0, 0.0, 0.0, 0.0, 0.0, 0.0, 0.0, 0.0, 0.0, 0.0, 0.0, 0.0, 0.0, 0.0, 0.0, 0.0, 0.0, 0.0, 0.0, 0.0, 0.0, 0.0, 0.0, 0.0, 0.0, 0.0, 0.0, 0.0, 0.0, 0.0, 0.0, 0.0, 0.0, 0.0, 0.0, 0.0, 0.0, 0.0, 0.0, 0.0, 0.0, 0.0, 0.0, 0.0, 0.0, 0.0, 0.0, 0.0, 0.0, 0.0, 0.0, 0.0, 0.0, 0.0, 0.0, 0.0, 0.0, 0.0, 0.0, 0.0, 0.0, 0.0, 0.0, 0.0, 0.0, 0.0, 0.0, 0.0, 0.0, 0.0, 0.0, 0.0, 0.0, 0.0, 0.0, 0.0, 0.0, 0.0, 0.0, 0.0, 0.0, 0.0, 0.0, 0.0, 0.0, 0.0, 0.0, 0.0, 0.0, 0.0, 0.0, 0.0, 0.0, 0.0, 0.0, 0.0, 0.0, 0.0, 0.0, 0.0, 0.0, 0.0, 0.0, 0.0, 0.0, 0.0, 0.0, 0.0, 0.0, 0.0, 0.0, 0.0, 0.0, 0.0, 0.0, 0.0, 0.0, 0.0, 0.0, 0.0, 0.0, 0.0, 0.0, 0.0, 0.0, 0.0, 0.0, 0.0, 0.0, 0.0, 0.0, 0.0, 0.0, 0.0, 0.0, 0.0, 0.0, 0.0, 0.0, 0.0, 0.0, 0.0, 0.0, 0.0, 0.0, 0.0, 0.0, 0.0, 0.0, 0.0, 0.0, 0.0, 0.0, 0.0, 0.0, 0.0, 0.0, 0.0, 0.0, 0.0, 0.0, 0.0, 0.0, 0.0, 0.0, 0.0, 0.0, 0.0, 0.0, 0.0, 0.0, 0.0, 0.0, 0.0, 0.0, 0.0, 0.0, 0.0, 0.0, 0.0, 0.0, 0.0, 0.0, 0.0, 0.0, 0.0, 0.0, 0.0, 0.0, 0.0, 0.0, 0.0, 0.0, 0.0, 0.0, 0.0, 0.0, 0.0, 0.0, 0.0, 0.0, 0.0, 0.0, 0.0, 0.0, 0.0, 0.0, 0.0, 0.0, 0.0, 0.0, 0.0, 0.0, 0.0, 0.0, 0.0, 0.0, 0.0, 0.0, 0.0, 0.0, 0.0, 0.0, 0.0, 0.0, 0.0, 0.0, 0.0, 0.0, 0.0, 0.0, 0.0, 0.0, 0.0, 0.0, 0.0, 0.0, 0.0, 0.0, 0.0, 0.0, 0.0, 0.0, 0.0, 0.0, 0.0, 0.0, 0.0, 0.0, 0.0, 0.0, 0.0, 0.0, 0.0, 0.0, 0.0, 0.0, 0.0, 0.0, 0.0, 0.0, 0.0, 0.0, 0.0, 0.0, 0.0, 0.0, 0.0, 0.0, 0.0, 0.0, 0.0, 0.0, 0.0, 0.0, 0.0, 0.0, 0.0, 0.0, 0.0, 0.0, 0.0, 0.0, 0.0, 0.0, 0.0, 0.0, 0.0, 0.0, 0.0, 0.0, 0.0, 0.0, 0.0, 0.0, 0.0, 0.0, 0.0, 0.0, 0.0, 0.0, 0.0, 0.0, 0.0, 0.0, 0.0, 0.0, 0.0, 0.0, 0.0, 0.0, 0.0, 0.0, 0.0, 0.0, 0.0, 0.0, 0.0, 0.0, 0.0, 0.0, 0.0, 0.0, 0.0, 0.0, 0.0, 0.0, 0.0, 0.0, 0.0, 0.0, 0.0, 0.0, 0.0, 0.0, 0.0, 0.0, 0.0, 0.0, 0.0, 0.0, 0.0, 0.0, 0.0, 0.0, 0.0, 0.0, 0.0, 0.0, 0.0, 0.0, 0.0, 0.0, 0.0, 0.0, 0.0, 0.0, 0.0, 0.0, 0.0, 0.0, 0.0, 0.0, 0.0, 0.0, 0.0, 0.0, 0.0, 0.0, 0.0, 0.0, 0.0, 0.0, 0.0, 0.0, 0.0, 0.0, 0.0, 0.0, 0.0, 0.0, 0.0, 0.0, 0.0, 0.0, 0.0, 0.0, 0.0, 0.0, 0.0, 0.0, 0.0, 0.0, 0.0, 0.0, 0.0, 0.0, 0.0, 0.0, 0.0, 0.0, 0.0, 0.0, 0.0, 0.0, 0.0, 0.0, 0.0, 0.0, 0.0, 0.0, 0.0, 0.0, 0.0, 0.0, 0.0, 0.0, 0.0, 0.0, 0.0, 0.0, 0.0, 0.0, 0.0, 0.0, 0.0, 0.0, 0.0, 0.0, 0.0, 0.0, 0.0, 0.0, 0.0, 0.0, 0.0, 0.0, 0.0, 0.0, 0.0, 0.0, 0.0, 0.0, 0.0, 0.0, 0.0, 0.0, 0.0, 0.0, 0.0, 0.0, 0.0, 0.0, 0.0, 0.0, 0.0, 0.0, 0.0, 0.0, 0.0, 0.0, 0.0, 0.0, 0.0, 0.0, 0.0, 0.0, 0.0, 0.0, 0.0, 0.0, 0.0, 0.0, 0.0, 0.0, 0.0, 0.0, 0.0, 0.0, 0.0, 0.0, 0.0, 0.0, 0.0, 0.0, 0.0, 0.0, 0.0, 0.0, 0.0, 0.0, 0.0, 0.0, 0.0, 0.0, 0.0, 0.0, 0.0, 0.0, 0.0, 0.0, 0.0, 0.0, 0.0, 0.0, 0.0, 0.0, 0.0, 0.0, 0.0, 0.0, 0.0, 0.0, 0.0, 0.0, 0.0, 0.0, 0.0, 0.0, 0.0, 0.0, 0.0, 0.0, 0.0, 0.0, 0.0, 0.0, 0.0, 0.0, 0.0, 0.0, 0.0, 0.0, 0.0, 0.0, 0.0, 0.0, 0.0, 0.0, 0.0, 0.0, 0.0, 0.0, 0.0, 0.0, 0.0, 0.0, 0.0, 0.0, 0.0, 0.0, 0.0, 0.0, 0.0, 0.0, 0.0, 0.0, 0.0, 0.0, 0.0, 0.0, 0.0, 0.0, 0.0, 0.0, 0.0, 0.0, 0.0, 0.0, 0.0, 0.0, 0.0, 0.0, 0.0, 0.0, 0.0, 0.0, 0.0, 0.0, 0.0, 0.0, 0.0, 0.0, 0.0, 0.0, 0.0, 0.0, 0.0, 0.0, 0.0, 0.0, 0.0, 0.0, 0.0, 0.0, 0.0, 0.0, 0.0, 0.0, 0.0, 0.0, 0.0, 0.0, 0.0, 0.0, 0.0, 0.0, 0.0, 0.0, 0.0, 0.0, 0.0, 0.0, 0.0, 0.0, 0.0, 0.0, 0.0, 0.0, 0.0, 0.0, 0.0, 0.0, 0.0, 0.0, 0.0, 0.0, 0.0, 0.0, 0.0, 0.0, 0.0, 0.0, 0.0, 0.0, 0.0, 0.0, 0.0, 0.0, 0.0, 0.0, 0.0, 0.0, 0.0, 0.0, 0.0, 0.0, 0.0, 0.0, 0.0, 0.0, 0.0, 0.0, 0.0, 0.0, 0.0, 0.0, 0.0, 0.0, 0.0, 0.0, 0.0, 0.0, 0.0, 0.0, 0.0, 0.0, 0.0, 0.0, 0.0, 0.0, 0.0, 0.0, 0.0, 0.0, 0.0, 0.0, 0.0, 0.0, 0.0, 0.0, 0.0, 0.0, 0.0, 0.0, 0.0, 0.0, 0.0, 0.0, 0.0, 0.0, 0.0, 0.0, 0.0, 0.0, 0.0, 0.0, 0.0, 0.0, 0.0, 0.0, 0.0, 0.0, 0.0, 0.0, 0.0, 0.0, 0.0, 0.0, 0.0, 0.0, 0.0, 0.0, 0.0, 0.0, 0.0, 0.0, 0.0, 0.0, 0.0, 0.0, 0.0, 0.0, 0.0, 0.0, 0.0, 0.0, 0.0, 0.0, 0.0, 0.0, 0.0, 0.0, 0.0, 0.0, 0.0, 0.0, 0.0, 0.0, 0.0, 0.0, 0.0, 0.0, 0.0, 0.0, 0.0, 0.0, 0.0, 0.0, 0.0, 0.0, 0.0, 0.0, 0.0, 0.0, 0.0, 0.0, 0.0, 0.0, 0.0, 0.0, 0.0, 0.0, 0.0, 0.0, 0.0, 0.0, 0.0, 0.0, 0.0, 0.0, 0.0, 0.0, 0.0, 0.0, 0.0, 0.0, 0.0, 0.0, 0.0, 0.0, 0.0, 0.0, 0.0, 0.0, 0.0, 0.0, 0.0, 0.0, 0.0, 0.0, 0.0, 0.0, 0.0, 0.0, 0.0, 0.0, 0.0, 0.0, 0.0, 0.0, 0.0, 0.0, 0.0, 0.0, 0.0, 0.0, 0.0, 0.0, 0.0, 0.0, 0.0, 0.0, 0.0, 0.0, 0.0, 0.0, 0.0, 0.0, 0.0, 0.0, 0.0, 0.0, 0.0, 0.0, 0.0, 0.0, 0.0, 0.0, 0.0, 0.0, 0.0, 0.0, 0.0, 0.0, 0.0, 0.0, 0.0, 0.0, 0.0, 0.0, 0.0, 0.0, 0.0, 0.0, 0.0, 0.0, 0.0, 0.0, 0.0, 0.0, 0.0, 0.0, 0.0, 0.0, 0.0, 0.0, 0.0, 0.0, 0.0, 0.0, 0.0, 0.0, 0.0, 0.0, 0.0, 0.0, 0.0, 0.0, 0.0, 0.0, 0.0, 0.0, 0.0, 0.0, 0.0, 0.0, 0.0, 0.0, 0.0, 0.0, 0.0, 0.0, 0.0, 0.0, 0.0, 0.0, 0.0, 0.0, 0.0, 0.0, 0.0, 0.0, 0.0, 0.0, 0.0, 0.0, 0.0, 0.0, 0.0, 0.0, 0.0, 0.0, 0.0, 0.0, 0.0, 0.0, 0.0, 0.0, 0.0, 0.0, 0.0, 0.0, 0.0, 0.0, 0.0, 0.0, 0.0, 0.0, 0.0, 0.0, 0.0, 0.0, 0.0, 0.0, 0.0, 0.0, 0.0, 0.0, 0.0, 0.0, 0.0, 0.0, 0.0, 0.0, 0.0, 0.0, 0.0, 0.0, 0.0, 0.0, 0.0, 0.0, 0.0, 0.0, 0.0, 0.0, 0.0, 0.0, 0.0, 0.0, 0.0, 0.0, 0.0, 0.0, 0.0, 0.0, 0.0, 0.0, 0.0, 0.0, 0.0, 0.0, 0.0, 0.0, 0.0, 0.0, 0.0, 0.0, 0.0, 0.0, 0.0, 0.0, 0.0, 0.0, 0.0, 0.0, 0.0, 0.0, 0.0, 0.0, 0.0, 0.0, 0.0, 0.0, 0.0, 0.0, 0.0, 0.0, 0.0, 0.0, 0.0, 0.0, 0.0, 0.0, 0.0, 0.0, 0.0, 0.0, 0.0, 0.0, 0.0, 0.0, 0.0, 0.0, 0.0, 0.0, 0.0, 0.0, 0.0, 0.0, 0.0, 0.0, 0.0, 0.0, 0.0, 0.0, 0.0, 0.0, 0.0, 0.0, 0.0, 0.0, 0.0, 0.0, 0.0, 0.0, 0.0, 0.0, 0.0, 0.0, 0.0, 0.0, 0.0, 0.0, 0.0, 0.0, 0.0, 0.0, 0.0, 0.0, 0.0, 0.0, 0.0, 0.0, 0.0, 0.0, 0.0, 0.0, 0.0, 0.0, 0.0, 0.0, 0.0, 0.0, 0.0, 0.0, 0.0, 0.0, 0.0, 0.0, 0.0, 0.0, 0.0, 0.0, 0.0, 0.0, 0.0, 0.0, 0.0, 0.0, 0.0, 0.0, 0.0, 0.0, 0.0, 0.0, 0.0, 0.0, 0.0, 0.0, 0.0, 0.0, 0.0, 0.0, 0.0, 0.0, 0.0, 0.0, 0.0, 0.0, 0.0, 0.0, 0.0, 0.0, 0.0, 0.0, 0.0, 0.0, 0.0, 0.0, 0.0, 0.0, 0.0, 0.0, 0.0, 0.0, 0.0, 0.0, 0.0, 0.0, 0.0, 0.0, 0.0, 0.0, 0.0, 0.0, 0.0, 0.0, 0.0, 0.0, 0.0, 0.0, 0.0, 0.0, 0.0, 0.0, 0.0, 0.0, 0.0, 0.0, 0.0, 0.0, 0.0, 0.0, 0.0, 0.0, 0.0, 0.0, 0.0, 0.0, 0.0, 0.0, 0.0, 0.0, 0.0, 0.0, 0.0, 0.0, 0.0, 0.0, 0.0, 0.0, 0.0, 0.0, 0.0, 0.0, 0.0, 0.0, 0.0, 0.0, 0.0, 0.0, 0.0, 0.0, 0.0, 0.0, 0.0, 0.0, 0.0, 0.0, 0.0, 0.0, 0.0, 0.0, 0.0, 0.0, 0.0, 0.0, 0.0, 0.0, 0.0, 0.0, 0.0, 0.0, 0.0, 0.0, 0.0, 0.0, 0.0, 0.0, 0.0, 0.0, 0.0, 0.0, 0.0, 0.0, 0.0, 0.0, 0.0, 0.0, 0.0, 0.0, 0.0, 0.0, 0.0, 0.0, 0.0, 0.0, 0.0, 0.0, 0.0, 0.0, 0.0, 0.0, 0.0, 0.0, 0.0, 0.0, 0.0, 0.0, 0.0, 0.0, 0.0, 0.0, 0.0, 0.0, 0.0, 0.0, 0.0, 0.0, 0.0, 0.0, 0.0, 0.0, 0.0, 0.0, 0.0, 0.0, 0.0, 0.0, 0.0, 0.0, 0.0, 0.0, 0.0, 0.0, 0.0, 0.0, 0.0, 0.0, 0.0, 0.0, 0.0, 0.0, 0.0, 0.0, 0.0, 0.0, 0.0, 0.0, 0.0, 0.0, 0.0, 0.0, 0.0, 0.0, 0.0, 0.0, 0.0, 0.0, 0.0, 0.0, 0.0, 0.0, 0.0, 0.0, 0.0, 0.0, 0.0, 0.0, 0.0, 0.0, 0.0, 0.0, 0.0, 0.0, 0.0, 0.0, 0.0, 0.0, 0.0, 0.0, 0.0, 0.0, 0.0, 0.0, 0.0, 0.0, 0.0, 0.0, 0.0, 0.0, 0.0, 0.0, 0.0, 0.0, 0.0, 0.0, 0.0, 0.0, 0.0, 0.0, 0.0, 0.0, 0.0, 0.0, 0.0, 0.0, 0.0, 0.0, 0.0, 0.0, 0.0, 0.0, 0.0, 0.0, 0.0, 0.0, 0.0, 0.0, 0.0, 0.0, 0.0, 0.0, 0.0, 0.0, 0.0, 0.0, 0.0, 0.0, 0.0, 0.0, 0.0, 0.0, 0.0, 0.0, 0.0, 0.0, 0.0, 0.0, 0.0, 0.0, 0.0, 0.0, 0.0, 0.0, 0.0, 0.0, 0.0, 0.0, 0.0, 0.0, 0.0, 0.0, 0.0, 0.0, 0.0, 0.0, 0.0, 0.0, 0.0, 0.0, 0.0, 0.0, 0.0, 0.0, 0.0, 0.0, 0.0, 0.0, 0.0, 0.0, 0.0, 0.0, 0.0, 0.0, 0.0, 0.0, 0.0, 0.0, 0.0, 0.0, 0.0, 0.0, 0.0, 0.0, 0.0, 0.0, 0.0, 0.0, 0.0, 0.0, 0.0, 0.0, 0.0, 0.0, 0.0, 0.0, 0.0, 0.0, 0.0, 0.0, 0.0, 0.0, 0.0, 0.0, 0.0, 0.0, 0.0, 0.0, 0.0, 0.0, 0.0, 0.0, 0.0, 0.0, 0.0, 0.0, 0.0, 0.0, 0.0, 0.0, 0.0, 0.0, 0.0, 0.0, 0.0, 0.0, 0.0, 0.0, 0.0, 0.0, 0.0, 0.0, 0.0, 0.0, 0.0, 0.0, 0.0, 0.0, 0.0, 0.0, 0.0, 0.0, 0.0, 0.0, 0.0, 0.0, 0.0, 0.0, 0.0, 0.0, 0.0, 0.0, 0.0, 0.0, 0.0, 0.0, 0.0, 0.0, 0.0, 0.0, 0.0, 0.0, 0.0, 0.0, 0.0, 0.0, 0.0, 0.0, 0.0, 0.0, 0.0, 0.0, 0.0, 0.0, 0.0, 0.0, 0.0, 0.0, 0.0, 0.0, 0.0, 0.0, 0.0, 0.0, 0.0, 0.0, 0.0, 0.0, 0.0, 0.0, 0.0, 0.0, 0.0, 0.0, 0.0, 0.0, 0.0, 0.0, 0.0, 0.0, 0.0, 0.0, 0.0, 0.0, 0.0, 0.0, 0.0, 0.0, 0.0, 0.0, 0.0, 0.0, 0.0, 0.0, 0.0, 0.0, 0.0, 0.0, 0.0, 0.0, 0.0, 0.0, 0.0, 0.0, 0.0, 0.0, 0.0, 0.0, 0.0, 0.0, 0.0, 0.0, 0.0, 0.0, 0.0, 0.0, 0.0, 0.0, 0.0, 0.0, 0.0, 0.0, 0.0, 0.0, 0.0, 0.0, 0.0, 0.0, 0.0, 0.0, 0.0, 0.0, 0.0, 0.0, 0.0, 0.0, 0.0, 0.0, 0.0, 0.0, 0.0, 0.0, 0.0, 0.0, 0.0, 0.0, 0.0, 0.0, 0.0, 0.0, 0.0, 0.0, 0.0, 0.0, 0.0, 0.0, 0.0, 0.0, 0.0, 0.0, 0.0, 0.0, 0.0, 0.0, 0.0, 0.0, 0.0, 0.0, 0.0, 0.0, 0.0, 0.0, 0.0, 0.0, 0.0, 0.0, 0.0, 0.0, 0.0, 0.0, 0.0, 0.0, 0.0, 0.0, 0.0, 0.0, 0.0, 0.0, 0.0, 0.0, 0.0, 0.0, 0.0, 0.0, 0.0, 0.0, 0.0, 0.0, 0.0, 0.0, 0.0, 0.0, 0.0, 0.0, 0.0, 0.0, 0.0, 0.0, 0.0, 0.0, 0.0, 0.0, 0.0, 0.0, 0.0, 0.0, 0.0, 0.0, 0.0, 0.0, 0.0, 0.0, 0.0, 0.0, 0.0, 0.0, 0.0, 0.0, 0.0, 0.0, 0.0, 0.0, 0.0, 0.0, 0.0, 0.0, 0.0, 0.0, 0.0, 0.0, 0.0, 0.0, 0.0, 0.0, 0.0, 0.0, 0.0, 0.0, 0.0, 0.0, 0.0, 0.0, 0.0, 0.0, 0.0, 0.0, 0.0, 0.0, 0.0, 0.0, 0.0, 0.0, 0.0, 0.0, 0.0, 0.0, 0.0, 0.0, 0.0, 0.0, 0.0, 0.0, 0.0, 0.0, 0.0, 0.0, 0.0, 0.0, 0.0, 0.0, 0.0, 0.0, 0.0, 0.0, 0.0, 0.0, 0.0, 0.0, 0.0, 0.0, 0.0, 0.0, 0.0, 0.0, 0.0, 0.0, 0.0, 0.0, 0.0, 0.0, 0.0, 0.0, 0.0, 0.0, 0.0, 0.0, 0.0, 0.0, 0.0, 0.0, 0.0, 0.0, 0.0, 0.0, 0.0, 0.0, 0.0, 0.0, 0.0, 0.0, 0.0, 0.0, 0.0, 0.0, 0.0, 0.0, 0.0, 0.0, 0.0, 0.0, 0.0, 0.0, 0.0, 0.0, 0.0, 0.0, 0.0, 0.0, 0.0, 0.0, 0.0, 0.0, 0.0, 0.0, 0.0, 0.0, 0.0, 0.0, 0.0, 0.0, 0.0, 0.0, 0.0, 0.0, 0.0, 0.0, 0.0, 0.0, 0.0, 0.0, 0.0, 0.0, 0.0, 0.0, 0.0, 0.0, 0.0, 0.0, 0.0, 0.0, 0.0, 0.0, 0.0, 0.0, 0.0, 0.0, 0.0, 0.0, 0.0, 0.0, 0.0, 0.0, 0.0, 0.0, 0.0, 0.0, 0.0, 0.0, 0.0, 0.0, 0.0, 0.0, 0.0, 0.0, 0.0, 0.0, 0.0, 0.0, 0.0, 0.0, 0.0, 0.0, 0.0, 0.0, 0.0, 0.0, 0.0, 0.0, 0.0, 0.0, 0.0, 0.0, 0.0, 0.0, 0.0, 0.0, 0.0, 0.0, 0.0, 0.0, 0.0, 0.0, 0.0, 0.0, 0.0, 0.0, 0.0, 0.0, 0.0, 0.0, 0.0, 0.0, 0.0, 0.0, 0.0, 0.0, 0.0, 0.0, 0.0, 0.0, 0.0, 0.0, 0.0, 0.0, 0.0, 0.0, 0.0, 0.0, 0.0, 0.0, 0.0, 0.0, 0.0, 0.0, 0.0, 0.0, 0.0, 0.0, 0.0, 0.0, 0.0, 0.0, 0.0, 0.0, 0.0, 0.0, 0.0, 0.0, 0.0, 0.0, 0.0, 0.0, 0.0, 0.0, 0.0, 0.0, 0.0, 0.0, 0.0, 0.0, 0.0, 0.0, 0.0, 0.0, 0.0, 0.0, 0.0, 0.0, 0.0, 0.0, 0.0, 0.0, 0.0, 0.0, 0.0, 0.0, 0.0, 0.0, 0.0, 0.0, 0.0, 0.0, 0.0, 0.0, 0.0, 0.0, 0.0, 0.0, 0.0, 0.0, 0.0, 0.0, 0.0, 0.0, 0.0, 0.0, 0.0, 0.0, 0.0, 0.0, 0.0, 0.0, 0.0, 0.0, 0.0, 0.0, 0.0, 0.0, 0.0, 0.0, 0.0, 0.0, 0.0, 0.0, 0.0, 0.0, 0.0, 0.0, 0.0, 0.0, 0.0, 0.0, 0.0, 0.0, 0.0, 0.0, 0.0, 0.0, 0.0, 0.0, 0.0, 0.0, 0.0, 0.0, 0.0, 0.0, 0.0, 0.0, 0.0, 0.0, 0.0, 0.0, 0.0, 0.0, 0.0, 0.0, 0.0, 0.0, 0.0, 0.0, 0.0, 0.0, 0.0, 0.0, 0.0, 0.0, 0.0, 0.0, 0.0, 0.0, 0.0, 0.0, 0.0, 0.0, 0.0, 0.0, 0.0, 0.0, 0.0, 0.0, 0.0, 0.0, 0.0, 0.0, 0.0, 0.0, 0.0, 0.0, 0.0, 0.0, 0.0, 0.0, 0.0, 0.0, 0.0, 0.0, 0.0, 0.0, 0.0, 0.0, 0.0, 0.0, 0.0, 0.0, 0.0, 0.0, 0.0, 0.0, 0.0, 0.0, 0.0, 0.0, 0.0, 0.0, 0.0, 0.0, 0.0, 0.0, 0.0, 0.0, 0.0, 0.0, 0.0, 0.0, 0.0, 0.0, 0.0, 0.0, 0.0, 0.0, 0.0, 0.0, 0.0, 0.0, 0.0, 0.0, 0.0, 0.0, 0.0, 0.0, 0.0, 0.0, 0.0, 0.0, 0.0, 0.0, 0.0, 0.0, 0.0, 0.0, 0.0, 0.0, 0.0, 0.0, 0.0, 0.0, 0.0, 0.0, 0.0, 0.0, 0.0, 0.0, 0.0, 0.0, 0.0, 0.0, 0.0, 0.0, 0.0])
me_circle.materials.append(mat_body)
me_circle.materials.append(mat_light)
me_circle.use_remesh_fix_poles = True
me_circle.use_remesh_preserve_attributes = False
me_circle.use_mirror_vertex_groups = False
me_circle.update()

# ---- objects
ob_circle = bpy.data.objects.new('Circle', me_circle)

# ---- transforms, parenting, visibility, modifiers, constraints
ob_circle.location = (0.0, 0.0, 0.0)
ob_circle.lineart.crease_threshold = 0.0

# ---- collection membership
col_collection.objects.link(ob_circle)

# ---- scene / render settings (as saved in the file)
scene.frame_start = 1; scene.frame_end = 250; scene.frame_set(1)
scene.render.engine = 'BLENDER_EEVEE_NEXT'
scene.cycles.use_denoising = False
scene.cycles.samples = 128
scene.cycles.sampling_pattern = 'TABULATED_SOBOL'
scene.cycles.use_adaptive_sampling = False
scene.cycles.use_light_tree = False
scene.view_settings.view_transform = 'Filmic'
bpy.context.view_layer.update()

# ---- added for rendering (the .blend has no active camera and no usable light): camera, sun
cam_auto = bpy.data.cameras.new('AutoCamera')
cam_auto.lens = 50.0
cam_auto.sensor_width = 36.0
cam_auto.clip_end = 1000.0
ob_auto_camera = bpy.data.objects.new('AutoCamera', cam_auto)
scene.collection.objects.link(ob_auto_camera)
ob_auto_camera.location = (2.25218, -2.91569, 1.99228)
ob_auto_camera.rotation_euler = (1.09748, -7.21219e-08, 0.694738)
scene.camera = ob_auto_camera
light_auto_sun = bpy.data.lights.new('AutoSun', 'SUN')
light_auto_sun.energy = 3.0
light_auto_sun.angle = 0.0523599
ob_auto_sun = bpy.data.objects.new('AutoSun', light_auto_sun)
scene.collection.objects.link(ob_auto_sun)
ob_auto_sun.rotation_euler = (0.872665, 0.174533, 0.523599)
bpy.context.view_layer.update()
